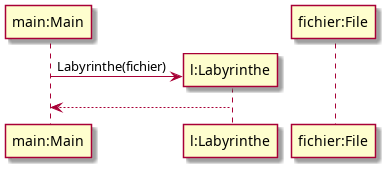

The diagram above was rendered by PlantUML. Its source (embedded in the PNG):
@startuml

participant "main:Main" as main
participant "l:Labyrinthe" as labyrinthe
participant "fichier:File" as fichier

create labyrinthe
main -> labyrinthe : Labyrinthe(fichier)
labyrinthe --> main



@enduml